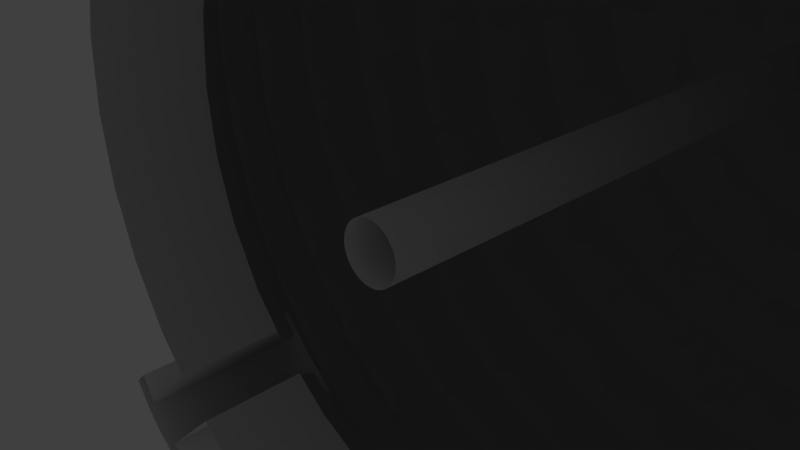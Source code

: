 # Source: end_module.blend  (saved by Blender 2.78.0; exported with 4.5.12 LTS)
import bpy
from mathutils import Matrix  # noqa: F401  (used for matrix-valued properties, if any)

bpy.ops.wm.read_factory_settings(use_empty=True)
scene = bpy.context.scene
scene.name = 'Scene'

# ---- collections
col_collection_1 = bpy.data.collections.new('Collection 1'); scene.collection.children.link(col_collection_1)
col_collection_5 = bpy.data.collections.new('Collection 5'); scene.collection.children.link(col_collection_5)

# ---- world
world_world = bpy.data.worlds.new('World'); scene.world = world_world
world_world.color = (0.05088, 0.05088, 0.05088)
world_world.use_sun_shadow = False
world_world.sun_shadow_jitter_overblur = 0.0
world_world.cycles.sampling_method = 'MANUAL'

# ---- cameras
cam_camera = bpy.data.cameras.new('Camera')
cam_camera.clip_end = 100.0
cam_camera.lens = 35.0
cam_camera.sensor_width = 32.0
cam_camera.sensor_height = 18.0
cam_camera.ortho_scale = 7.314
cam_camera.dof.focus_distance = 0.0
cam_camera.dof.aperture_fstop = 128.0

# ---- lights
light_lamp = bpy.data.lights.new('Lamp', 'POINT')
light_lamp.transmission_factor = 0.0
light_lamp.cutoff_distance = 30.0
light_lamp.energy = 100.0
light_lamp.shadow_buffer_clip_start = 1.001
light_lamp.shadow_soft_size = 0.1
light_lamp.shadow_maximum_resolution = 0.006
light_lamp.use_absolute_resolution = True

# ---- meshes
me_cylinder_001 = bpy.data.meshes.new('Cylinder.001')
me_cylinder_001.from_pydata([(0.0, 7.379, 0.5), (0.0, 1.645e-05, 0.5), (0.09755, 7.379, 0.4904), (0.09755, 1.645e-05, 0.4904), (0.1913, 7.379, 0.4619), (0.1913, 1.645e-05, 0.4619), (0.2778, 7.379, 0.4157), (0.2778, 1.645e-05, 0.4157), (0.3536, 7.379, 0.3536), (0.3536, 1.645e-05, 0.3536), (0.4157, 7.379, 0.2778), (0.4157, 1.645e-05, 0.2778), (0.4619, 7.379, 0.1913), (0.4619, 1.645e-05, 0.1913), (0.4904, 7.379, 0.09755), (0.4904, 1.645e-05, 0.09754), (0.5, 7.379, 1.131e-06), (0.5, 1.645e-05, -1.055e-06), (0.4904, 7.379, -0.09754), (0.4904, 1.645e-05, -0.09755), (0.4619, 7.379, -0.1913), (0.4619, 1.645e-05, -0.1913), (0.4157, 7.379, -0.2778), (0.4157, 1.645e-05, -0.2778), (0.3536, 7.379, -0.3536), (0.3536, 1.645e-05, -0.3536), (0.2778, 7.379, -0.4157), (0.2778, 1.645e-05, -0.4157), (0.1913, 7.379, -0.4619), (0.1913, 1.645e-05, -0.4619), (0.09755, 7.379, -0.4904), (0.09755, 1.645e-05, -0.4904), (-1.629e-07, 7.379, -0.5), (-1.629e-07, 1.645e-05, -0.5), (-0.09755, 7.379, -0.4904), (-0.09755, 1.645e-05, -0.4904), (-0.1913, 7.379, -0.4619), (-0.1913, 1.645e-05, -0.4619), (-0.2778, 7.379, -0.4157), (-0.2778, 1.645e-05, -0.4157), (-0.3536, 7.379, -0.3536), (-0.3536, 1.645e-05, -0.3536), (-0.4157, 7.379, -0.2778), (-0.4157, 1.645e-05, -0.2778), (-0.4619, 7.379, -0.1913), (-0.4619, 1.645e-05, -0.1913), (-0.4904, 7.379, -0.09754), (-0.4904, 1.645e-05, -0.09755), (-0.5, 7.379, 1.576e-06), (-0.5, 1.645e-05, -6.1e-07), (-0.4904, 7.379, 0.09755), (-0.4904, 1.645e-05, 0.09754), (-0.4619, 7.379, 0.1913), (-0.4619, 1.645e-05, 0.1913), (-0.4157, 7.379, 0.2778), (-0.4157, 1.645e-05, 0.2778), (-0.3536, 7.379, 0.3536), (-0.3536, 1.645e-05, 0.3536), (-0.2778, 7.379, 0.4157), (-0.2778, 1.645e-05, 0.4157), (-0.1913, 7.379, 0.4619), (-0.1913, 1.645e-05, 0.4619), (-0.09754, 7.379, 0.4904), (-0.09754, 1.645e-05, 0.4904), (6.236, 1.597e-05, 4.167), (6.929, 1.597e-05, 2.87), (5.619, 1.597e-05, 4.919), (7.088, 1.597e-05, 6.388), (7.412, 1.597e-05, 5.85), (7.711, 1.597e-05, 6.149), (7.387, 1.597e-05, 6.687), (7.071, 1.597e-05, 7.071), (6.687, 1.597e-05, 7.387), (6.149, 1.597e-05, 7.711), (5.85, 1.597e-05, 7.412), (6.388, 1.597e-05, 7.088), (4.919, 1.597e-05, 5.619), (4.167, 1.597e-05, 6.236), (2.87, 1.597e-05, 6.929), (1.463, 1.597e-05, 7.356), (0.0, 1.597e-05, 7.5), (-1.463, 1.597e-05, 7.356), (-2.87, 1.597e-05, 6.929), (-4.167, 1.597e-05, 6.236), (-4.919, 1.597e-05, 5.619), (-6.388, 1.597e-05, 7.088), (-5.85, 1.597e-05, 7.412), (-6.149, 1.597e-05, 7.711), (-6.687, 1.597e-05, 7.387), (-7.071, 1.597e-05, 7.071), (-7.387, 1.597e-05, 6.687), (-7.711, 1.597e-05, 6.149), (-7.412, 1.597e-05, 5.85), (-7.088, 1.597e-05, 6.388), (-5.619, 1.597e-05, 4.919), (-6.236, 1.597e-05, 4.167), (-6.929, 1.597e-05, 2.87), (-7.356, 1.597e-05, 1.463), (-7.5, 1.597e-05, 0.0), (-7.356, 1.597e-05, -1.463), (-6.929, 1.597e-05, -2.87), (-6.236, 1.597e-05, -4.167), (-5.619, 1.597e-05, -4.919), (-7.088, 1.597e-05, -6.388), (-7.412, 1.597e-05, -5.85), (-7.711, 1.597e-05, -6.149), (-7.387, 1.597e-05, -6.687), (-7.071, 1.597e-05, -7.071), (-6.687, 1.597e-05, -7.387), (-6.149, 1.597e-05, -7.711), (-5.85, 1.597e-05, -7.412), (-6.388, 1.597e-05, -7.088), (-4.919, 1.597e-05, -5.619), (-4.167, 1.597e-05, -6.236), (-2.87, 1.597e-05, -6.929), (-1.463, 1.597e-05, -7.356), (0.0, 1.597e-05, -7.5), (1.463, 1.597e-05, -7.356), (2.87, 1.597e-05, -6.929), (4.167, 1.597e-05, -6.236), (4.919, 1.597e-05, -5.619), (6.388, 1.597e-05, -7.088), (5.85, 1.597e-05, -7.412), (6.149, 1.597e-05, -7.711), (6.687, 1.597e-05, -7.387), (7.071, 1.597e-05, -7.071), (7.387, 1.597e-05, -6.687), (7.711, 1.597e-05, -6.149), (7.412, 1.597e-05, -5.85), (7.088, 1.597e-05, -6.388), (5.619, 1.597e-05, -4.919), (6.236, 1.597e-05, -4.167), (6.929, 1.597e-05, -2.87), (7.356, 1.597e-05, -1.463), (7.5, 1.597e-05, 0.0), (7.356, 1.597e-05, 1.463), (6.236, 0.6082, 4.167), (5.619, 0.6082, 4.919), (6.929, 0.6082, 2.87), (6.208, 0.727, 5.508), (6.875, 0.9333, 6.175), (7.088, 0.9333, 6.388), (7.412, 0.9333, 5.85), (7.711, 0.9333, 6.149), (7.387, 0.9333, 6.687), (7.071, 0.9333, 7.071), (6.687, 0.9333, 7.387), (6.149, 0.9333, 7.711), (5.85, 0.9333, 7.412), (6.388, 0.9333, 7.088), (6.175, 0.9333, 6.875), (5.508, 0.727, 6.208), (4.919, 0.6082, 5.619), (4.167, 0.6082, 6.236), (2.87, 0.6082, 6.929), (1.463, 0.6082, 7.356), (0.0, 0.6082, 7.5), (-1.463, 0.6082, 7.356), (-2.87, 0.6082, 6.929), (-4.167, 0.6082, 6.236), (-4.919, 0.6082, 5.619), (-5.508, 0.727, 6.208), (-6.175, 0.9333, 6.875), (-6.388, 0.9333, 7.088), (-5.85, 0.9333, 7.412), (-6.149, 0.9333, 7.711), (-6.687, 0.9333, 7.387), (-7.071, 0.9333, 7.071), (-7.387, 0.9333, 6.687), (-7.711, 0.9333, 6.149), (-7.412, 0.9333, 5.85), (-7.088, 0.9333, 6.388), (-6.875, 0.9333, 6.175), (-6.208, 0.727, 5.508), (-5.619, 0.6082, 4.919), (-6.236, 0.6082, 4.167), (-6.929, 0.6082, 2.87), (-7.356, 0.6082, 1.463), (-7.5, 0.6082, -4.575e-06), (-7.356, 0.6082, -1.463), (-6.929, 0.6082, -2.87), (-6.236, 0.6082, -4.167), (-5.619, 0.6082, -4.919), (-6.208, 0.727, -5.508), (-6.875, 0.9333, -6.175), (-7.088, 0.9333, -6.388), (-7.412, 0.9333, -5.85), (-7.711, 0.9333, -6.149), (-7.387, 0.9333, -6.687), (-7.071, 0.9333, -7.071), (-6.687, 0.9333, -7.387), (-6.149, 0.9333, -7.711), (-5.85, 0.9333, -7.412), (-6.388, 0.9333, -7.088), (-6.175, 0.9333, -6.875), (-5.508, 0.727, -6.208), (-4.919, 0.6082, -5.619), (-4.167, 0.6082, -6.236), (-2.87, 0.6082, -6.929), (-1.463, 0.6082, -7.356), (-2.349e-08, 0.6082, -7.5), (1.463, 0.6082, -7.356), (2.87, 0.6082, -6.929), (4.167, 0.6082, -6.236), (4.919, 0.6082, -5.619), (5.508, 0.727, -6.208), (6.175, 0.9333, -6.875), (6.388, 0.9333, -7.088), (5.85, 0.9333, -7.412), (6.149, 0.9333, -7.711), (6.687, 0.9333, -7.387), (7.071, 0.9333, -7.071), (7.387, 0.9333, -6.687), (7.711, 0.9333, -6.149), (7.412, 0.9333, -5.85), (7.088, 0.9333, -6.388), (6.875, 0.9333, -6.175), (6.208, 0.727, -5.508), (5.619, 0.6082, -4.919), (6.236, 0.6082, -4.167), (6.929, 0.6082, -2.87), (7.356, 0.6082, -1.463), (7.5, 0.6082, -4.869e-06), (7.356, 0.6082, 1.463), (7.088, 0.9993, 6.388), (7.412, 0.9793, 5.85), (7.711, 1.072, 6.149), (7.387, 1.092, 6.687), (7.071, 1.092, 7.071), (6.687, 1.092, 7.387), (6.149, 1.072, 7.711), (5.85, 0.9793, 7.412), (6.388, 0.9993, 7.088), (-6.388, 0.9993, 7.088), (-5.85, 0.9793, 7.412), (-6.149, 1.072, 7.711), (-6.687, 1.092, 7.387), (-7.071, 1.092, 7.071), (-7.387, 1.092, 6.687), (-7.711, 1.072, 6.149), (-7.412, 0.9793, 5.85), (-7.088, 0.9993, 6.388), (-7.088, 0.9993, -6.388), (-7.412, 0.9793, -5.85), (-7.711, 1.072, -6.149), (-7.387, 1.092, -6.687), (-7.071, 1.092, -7.071), (-6.687, 1.092, -7.387), (-6.149, 1.072, -7.711), (-5.85, 0.9793, -7.412), (-6.388, 0.9993, -7.088), (6.388, 0.9993, -7.088), (5.85, 0.9793, -7.412), (6.149, 1.072, -7.711), (6.687, 1.092, -7.387), (7.071, 1.092, -7.071), (7.387, 1.092, -6.687), (7.711, 1.072, -6.149), (7.412, 0.9793, -5.85), (7.088, 0.9993, -6.388), (5.007e-06, 3.273, 14.71), (4.53e-06, 2.522, 13.86), (2.704, 2.522, 13.59), (2.87, 3.273, 14.43), (3.338e-06, 4.053, 15.0), (2.926, 4.053, 14.71), (-2.87, 3.273, 14.43), (-2.704, 2.522, 13.59), (3.576e-06, 1.831, 12.47), (2.433, 1.831, 12.23), (5.303, 2.522, 12.8), (5.63, 3.273, 13.59), (5.007e-06, 4.833, 14.71), (2.87, 4.833, 14.43), (-2.926, 4.053, 14.71), (5.74, 4.053, 13.86), (-5.63, 3.273, 13.59), (-5.303, 2.522, 12.8), (-2.433, 1.831, 12.23), (5.007e-06, 1.224, 10.61), (2.069, 1.224, 10.4), (4.773, 1.831, 11.52), (7.699, 2.522, 11.52), (8.173, 3.273, 12.23), (4.53e-06, 5.584, 13.86), (2.704, 5.584, 13.59), (-2.87, 4.833, 14.43), (5.63, 4.833, 13.59), (-5.74, 4.053, 13.86), (8.334, 4.053, 12.47), (-8.173, 3.273, 12.23), (-7.699, 2.522, 11.52), (-4.773, 1.831, 11.52), (-2.069, 1.224, 10.4), (2.026e-06, 0.727, 8.334), (1.626, 0.727, 8.173), (4.059, 1.224, 9.799), (6.929, 1.831, 10.37), (9.799, 2.522, 9.799), (10.4, 3.273, 10.4), (3.576e-06, 6.275, 12.47), (2.433, 6.275, 12.23), (-2.704, 5.584, 13.59), (5.303, 5.584, 12.8), (-5.63, 4.833, 13.59), (8.173, 4.833, 12.23), (-8.334, 4.053, 12.47), (10.61, 4.053, 10.61), (-10.4, 3.273, 10.4), (-9.799, 2.522, 9.799), (-6.929, 1.831, 10.37), (-4.059, 1.224, 9.799), (-1.626, 0.727, 8.173), (3.189, 0.727, 7.699), (5.893, 1.224, 8.819), (8.819, 1.831, 8.819), (11.52, 2.522, 7.699), (12.23, 3.273, 8.173), (5.007e-06, 6.881, 10.61), (2.069, 6.881, 10.4), (-2.433, 6.275, 12.23), (4.773, 6.275, 11.52), (-5.303, 5.584, 12.8), (7.699, 5.584, 11.52), (-8.173, 4.833, 12.23), (10.4, 4.833, 10.4), (-10.61, 4.053, 10.61), (12.47, 4.053, 8.334), (-12.23, 3.273, 8.173), (-11.52, 2.522, 7.699), (-8.819, 1.831, 8.819), (-5.893, 1.224, 8.819), (-3.189, 0.727, 7.699), (4.63, 0.727, 6.929), (7.5, 1.224, 7.5), (10.37, 1.831, 6.929), (12.8, 2.522, 5.303), (13.59, 3.273, 5.63), (1.192e-06, 7.379, 8.334), (1.626, 7.379, 8.173), (-2.069, 6.881, 10.4), (4.059, 6.881, 9.799), (-4.773, 6.275, 11.52), (6.929, 6.275, 10.37), (-7.699, 5.584, 11.52), (9.799, 5.584, 9.799), (-10.4, 4.833, 10.4), (12.23, 4.833, 8.173), (-12.47, 4.053, 8.334), (13.86, 4.053, 5.74), (-13.59, 3.273, 5.63), (-12.8, 2.522, 5.303), (-10.37, 1.831, 6.929), (-7.5, 1.224, 7.5), (-4.63, 0.727, 6.929), (8.819, 1.224, 5.893), (11.52, 1.831, 4.773), (13.59, 2.522, 2.704), (14.43, 3.273, 2.87), (1.669e-06, 7.748, 5.74), (1.12, 7.748, 5.63), (-1.626, 7.379, 8.173), (3.189, 7.379, 7.699), (-4.059, 6.881, 9.799), (5.893, 6.881, 8.819), (-6.929, 6.275, 10.37), (8.819, 6.275, 8.819), (-9.799, 5.584, 9.799), (11.52, 5.584, 7.699), (-12.23, 4.833, 8.173), (13.59, 4.833, 5.63), (-13.86, 4.053, 5.74), (14.71, 4.053, 2.926), (-14.43, 3.273, 2.87), (-13.59, 2.522, 2.704), (-11.52, 1.831, 4.773), (-8.819, 1.224, 5.893), (6.929, 0.727, 4.63), (9.799, 1.224, 4.059), (12.23, 1.831, 2.433), (13.86, 2.522, -6.067e-06), (14.71, 3.273, -5.705e-06), (6.463e-06, 8.04, 0.5056), (0.09865, 8.04, 0.4959), (-1.12, 7.748, 5.63), (2.197, 7.748, 5.303), (-3.189, 7.379, 7.699), (4.63, 7.379, 6.929), (-5.893, 6.881, 8.819), (7.5, 6.881, 7.5), (-8.819, 6.275, 8.819), (10.37, 6.275, 6.929), (-11.52, 5.584, 7.699), (12.8, 5.584, 5.303), (-13.59, 4.833, 5.63), (14.43, 4.833, 2.87), (-14.71, 4.053, 2.926), (15.0, 4.053, -4.862e-06), (-14.71, 3.273, -1.176e-06), (-13.86, 2.522, -1.775e-06), (-12.23, 1.831, 2.433), (-9.799, 1.224, 4.059), (-6.929, 0.727, 4.63), (7.699, 0.727, 3.189), (10.4, 1.224, 2.069), (12.47, 1.831, -5.465e-06), (13.59, 2.522, -2.704), (14.43, 3.273, -2.87), (-0.09864, 8.04, 0.4959), (0.1935, 8.04, 0.4671), (-2.197, 7.748, 5.303), (3.189, 7.748, 4.773), (-4.63, 7.379, 6.929), (5.893, 7.379, 5.893), (-7.5, 6.881, 7.5), (8.819, 6.881, 5.893), (-10.37, 6.275, 6.929), (11.52, 6.275, 4.773), (-12.8, 5.584, 5.303), (13.59, 5.584, 2.704), (-14.43, 4.833, 2.87), (14.71, 4.833, -4.973e-06), (-15.0, 4.053, -2.955e-06), (14.71, 4.053, -2.926), (-14.43, 3.273, -2.87), (-13.59, 2.522, -2.704), (-12.47, 1.831, -2.842e-06), (-10.4, 1.224, 2.069), (-7.699, 0.727, 3.189), (8.173, 0.727, 1.626), (10.61, 1.224, -6.28e-06), (12.23, 1.831, -2.433), (12.8, 2.522, -5.303), (13.59, 3.273, -5.63), (-0.1935, 8.04, 0.4671), (0.2809, 8.04, 0.4204), (-3.189, 7.748, 4.773), (4.059, 7.748, 4.059), (-5.893, 7.379, 5.893), (6.929, 7.379, 4.63), (-8.819, 6.881, 5.893), (9.799, 6.881, 4.059), (-11.52, 6.275, 4.773), (12.23, 6.275, 2.433), (-13.59, 5.584, 2.704), (13.86, 5.584, -5.565e-06), (-14.71, 4.833, -9.197e-07), (14.43, 4.833, -2.87), (-14.71, 4.053, -2.926), (13.86, 4.053, -5.74), (-13.59, 3.273, -5.63), (-12.8, 2.522, -5.303), (-12.23, 1.831, -2.433), (-10.61, 1.224, -2.226e-06), (-8.173, 0.727, 1.626), (8.334, 0.727, -4.811e-06), (10.4, 1.224, -2.069), (11.52, 1.831, -4.773), (11.52, 2.522, -7.699), (12.23, 3.273, -8.173), (-0.2809, 8.04, 0.4204), (0.3575, 8.04, 0.3575), (-4.059, 7.748, 4.059), (4.773, 7.748, 3.189), (-6.929, 7.379, 4.63), (7.699, 7.379, 3.189), (-9.799, 6.881, 4.059), (10.4, 6.881, 2.069), (-12.23, 6.275, 2.433), (12.47, 6.275, -4.736e-06), (-13.86, 5.584, -1.274e-06), (13.59, 5.584, -2.704), (-14.43, 4.833, -2.87), (13.59, 4.833, -5.63), (-13.86, 4.053, -5.74), (12.47, 4.053, -8.334), (-12.23, 3.273, -8.173), (-11.52, 2.522, -7.699), (-11.52, 1.831, -4.773), (-10.4, 1.224, -2.069), (-8.334, 0.727, -4.096e-06), (8.173, 0.727, -1.626), (9.799, 1.224, -4.059), (10.37, 1.831, -6.929), (9.799, 2.522, -9.799), (10.4, 3.273, -10.4), (-0.3575, 8.04, 0.3575), (0.4204, 8.04, 0.2809), (-4.773, 7.748, 3.189), (5.303, 7.748, 2.197), (-7.699, 7.379, 3.189), (8.173, 7.379, 1.626), (-10.4, 6.881, 2.069), (10.61, 6.881, -5.352e-06), (-12.47, 6.275, -2.114e-06), (12.23, 6.275, -2.433), (-13.59, 5.584, -2.704), (12.8, 5.584, -5.303), (-13.59, 4.833, -5.63), (12.23, 4.833, -8.173), (-12.47, 4.053, -8.334), (10.61, 4.053, -10.61), (-10.4, 3.273, -10.4), (-9.799, 2.522, -9.799), (-10.37, 1.831, -6.929), (-9.799, 1.224, -4.059), (-8.173, 0.727, -1.626), (7.699, 0.727, -3.189), (8.819, 1.224, -5.893), (8.819, 1.831, -8.819), (7.699, 2.522, -11.52), (8.173, 3.273, -12.23), (-0.4204, 8.04, 0.2809), (0.4671, 8.04, 0.1935), (-5.303, 7.748, 2.197), (5.63, 7.748, 1.12), (-8.173, 7.379, 1.626), (8.334, 7.379, -3.959e-06), (-10.61, 6.881, -1.299e-06), (10.4, 6.881, -2.069), (-12.23, 6.275, -2.433), (11.52, 6.275, -4.773), (-12.8, 5.584, -5.303), (11.52, 5.584, -7.699), (-12.23, 4.833, -8.173), (10.4, 4.833, -10.4), (-10.61, 4.053, -10.61), (8.334, 4.053, -12.47), (-8.173, 3.273, -12.23), (-7.699, 2.522, -11.52), (-8.819, 1.831, -8.819), (-8.819, 1.224, -5.893), (-7.699, 0.727, -3.189), (6.929, 0.727, -4.63), (7.5, 1.224, -7.5), (6.929, 1.831, -10.37), (5.303, 2.522, -12.8), (5.63, 3.273, -13.59), (-0.4671, 8.04, 0.1935), (0.4959, 8.04, 0.09864), (-5.63, 7.748, 1.12), (5.74, 7.748, -4.376e-06), (-8.334, 7.379, -3.602e-06), (8.173, 7.379, -1.626), (-10.4, 6.881, -2.069), (9.799, 6.881, -4.059), (-11.52, 6.275, -4.773), (10.37, 6.275, -6.929), (-11.52, 5.584, -7.699), (9.799, 5.584, -9.799), (-10.4, 4.833, -10.4), (8.173, 4.833, -12.23), (-8.334, 4.053, -12.47), (5.74, 4.053, -13.86), (-5.63, 3.273, -13.59), (-5.303, 2.522, -12.8), (-6.929, 1.831, -10.37), (-7.5, 1.224, -7.5), (-6.929, 0.727, -4.63), (5.893, 1.224, -8.819), (4.773, 1.831, -11.52), (2.704, 2.522, -13.59), (2.87, 3.273, -14.43), (-0.4959, 8.04, 0.09864), (0.5056, 8.04, -3.972e-06), (-5.74, 7.748, -3.303e-06), (5.63, 7.748, -1.12), (-8.173, 7.379, -1.626), (7.699, 7.379, -3.189), (-9.799, 6.881, -4.059), (8.819, 6.881, -5.893), (-10.37, 6.275, -6.929), (8.819, 6.275, -8.819), (-9.799, 5.584, -9.799), (7.699, 5.584, -11.52), (-8.173, 4.833, -12.23), (5.63, 4.833, -13.59), (-5.74, 4.053, -13.86), (2.926, 4.053, -14.71), (-2.87, 3.273, -14.43), (-2.704, 2.522, -13.59), (-4.773, 1.831, -11.52), (-5.893, 1.224, -8.819), (4.63, 0.727, -6.929), (4.059, 1.224, -9.799), (2.433, 1.831, -12.23), (-2.384e-06, 2.522, -13.86), (-1.669e-06, 3.273, -14.71), (-0.5056, 8.04, -4.786e-06), (0.4959, 8.04, -0.09865), (-5.63, 7.748, -1.12), (5.303, 7.748, -2.197), (-7.699, 7.379, -3.189), (6.929, 7.379, -4.63), (-8.819, 6.881, -5.893), (7.5, 6.881, -7.5), (-8.819, 6.275, -8.819), (6.929, 6.275, -10.37), (-7.699, 5.584, -11.52), (5.303, 5.584, -12.8), (-5.63, 4.833, -13.59), (2.87, 4.833, -14.43), (-2.926, 4.053, -14.71), (-4.77e-07, 4.053, -15.0), (-2.433, 1.831, -12.23), (-4.059, 1.224, -9.799), (-4.63, 0.727, -6.929), (3.189, 0.727, -7.699), (2.069, 1.224, -10.4), (-1.192e-06, 1.831, -12.47), (-0.4959, 8.04, -0.09865), (0.4671, 8.04, -0.1935), (-5.303, 7.748, -2.197), (4.773, 7.748, -3.189), (-6.929, 7.379, -4.63), (5.893, 7.379, -5.893), (-7.5, 6.881, -7.5), (5.893, 6.881, -8.819), (-6.929, 6.275, -10.37), (4.773, 6.275, -11.52), (-5.303, 5.584, -12.8), (2.704, 5.584, -13.59), (-2.87, 4.833, -14.43), (-9.538e-07, 4.833, -14.71), (-2.069, 1.224, -10.4), (-3.189, 0.727, -7.699), (1.626, 0.727, -8.173), (-1.669e-06, 1.224, -10.61), (-2.704, 7.976, -1.12), (0.4204, 8.04, -0.2809), (-4.773, 7.748, -3.189), (4.059, 7.748, -4.059), (-5.893, 7.379, -5.893), (4.63, 7.379, -6.929), (-5.893, 6.881, -8.819), (4.059, 6.881, -9.799), (-4.773, 6.275, -11.52), (2.433, 6.275, -12.23), (-2.704, 5.584, -13.59), (-2.384e-06, 5.584, -13.86), (-1.626, 0.727, -8.173), (-2.386e-07, 0.727, -8.334), (-0.4204, 8.04, -0.2809), (0.3575, 8.04, -0.3575), (-4.059, 7.748, -4.059), (3.189, 7.748, -4.773), (-4.63, 7.379, -6.929), (3.189, 7.379, -7.699), (-4.059, 6.881, -9.799), (2.069, 6.881, -10.4), (-2.433, 6.275, -12.23), (-1.192e-06, 6.275, -12.47), (-0.3575, 8.04, -0.3575), (0.2809, 8.04, -0.4204), (-3.189, 7.748, -4.773), (2.197, 7.748, -5.303), (-3.189, 7.379, -7.699), (1.626, 7.379, -8.173), (-2.069, 6.881, -10.4), (-1.669e-06, 6.881, -10.61), (-1.626, 7.976, -2.433), (0.1935, 8.04, -0.4671), (-2.197, 7.748, -5.303), (1.12, 7.748, -5.63), (-1.626, 7.379, -8.173), (-3.578e-07, 7.379, -8.334), (-0.1935, 8.04, -0.4671), (0.09865, 8.04, -0.4959), (-1.12, 7.748, -5.63), (-5.962e-07, 7.748, -5.74), (-0.09864, 8.04, -0.4959), (1.313e-06, 8.04, -0.5056), (0.5709, 7.976, 2.87), (4.171e-07, 7.976, 2.926), (-0.5709, 7.976, 2.87), (1.12, 7.976, 2.704), (-1.12, 7.976, 2.704), (1.626, 7.976, 2.433), (-1.626, 7.976, 2.433), (2.069, 7.976, 2.069), (-2.069, 7.976, 2.069), (2.433, 7.976, 1.626), (-2.433, 7.976, 1.626), (2.704, 7.976, 1.12), (-2.704, 7.976, 1.12), (2.87, 7.976, 0.5709), (-2.87, 7.976, 0.5709), (2.926, 7.976, -3.981e-06), (-2.926, 7.976, -4.279e-06), (2.87, 7.976, -0.5709), (-2.87, 7.976, -0.5709), (2.704, 7.976, -1.12), (2.433, 7.976, -1.626), (-0.4671, 8.04, -0.1935), (-2.433, 7.976, -1.626), (2.069, 7.976, -2.069), (-2.069, 7.976, -2.069), (1.626, 7.976, -2.433), (1.12, 7.976, -2.704), (-0.2809, 8.04, -0.4204), (-1.12, 7.976, -2.704), (0.5709, 7.976, -2.87), (2.979e-07, 7.976, -2.926), (-0.5709, 7.976, -2.87)], [], [(0, 1, 3, 2), (2, 3, 5, 4), (4, 5, 7, 6), (6, 7, 9, 8), (8, 9, 11, 10), (10, 11, 13, 12), (12, 13, 15, 14), (14, 15, 17, 16), (16, 17, 19, 18), (18, 19, 21, 20), (20, 21, 23, 22), (22, 23, 25, 24), (24, 25, 27, 26), (26, 27, 29, 28), (28, 29, 31, 30), (30, 31, 33, 32), (32, 33, 35, 34), (34, 35, 37, 36), (36, 37, 39, 38), (38, 39, 41, 40), (40, 41, 43, 42), (42, 43, 45, 44), (44, 45, 47, 46), (46, 47, 49, 48), (48, 49, 51, 50), (50, 51, 53, 52), (52, 53, 55, 54), (54, 55, 57, 56), (56, 57, 59, 58), (58, 59, 61, 60), (60, 61, 63, 62), (62, 63, 1, 0), (0, 382, 408, 62), (137, 66, 64, 136), (136, 64, 65, 138), (138, 65, 135, 223), (66, 137, 139, 140, 141, 67), (67, 141, 142, 68), (68, 142, 143, 69), (144, 70, 69, 143), (145, 71, 70, 144), (145, 146, 72, 71), (146, 147, 73, 72), (74, 73, 147, 148), (75, 74, 148, 149), (76, 75, 149, 150, 151, 152), (153, 77, 76, 152), (154, 78, 77, 153), (155, 79, 78, 154), (156, 80, 79, 155), (157, 81, 80, 156), (158, 82, 81, 157), (159, 83, 82, 158), (160, 84, 83, 159), (84, 160, 161, 162, 163, 85), (85, 163, 164, 86), (86, 164, 165, 87), (166, 88, 87, 165), (167, 89, 88, 166), (167, 168, 90, 89), (168, 169, 91, 90), (92, 91, 169, 170), (93, 92, 170, 171), (94, 93, 171, 172, 173, 174), (175, 95, 94, 174), (176, 96, 95, 175), (177, 97, 96, 176), (178, 98, 97, 177), (179, 99, 98, 178), (180, 100, 99, 179), (181, 101, 100, 180), (182, 102, 101, 181), (102, 182, 183, 184, 185, 103), (103, 185, 186, 104), (104, 186, 187, 105), (188, 106, 105, 187), (189, 107, 106, 188), (189, 190, 108, 107), (190, 191, 109, 108), (110, 109, 191, 192), (111, 110, 192, 193), (112, 111, 193, 194, 195, 196), (197, 113, 112, 196), (198, 114, 113, 197), (199, 115, 114, 198), (200, 116, 115, 199), (201, 117, 116, 200), (202, 118, 117, 201), (203, 119, 118, 202), (204, 120, 119, 203), (120, 204, 205, 206, 207, 121), (121, 207, 208, 122), (122, 208, 209, 123), (210, 124, 123, 209), (211, 125, 124, 210), (211, 212, 126, 125), (212, 213, 127, 126), (128, 127, 213, 214), (129, 128, 214, 215), (130, 129, 215, 216, 217, 218), (219, 131, 130, 218), (220, 132, 131, 219), (221, 133, 132, 220), (222, 134, 133, 221), (223, 135, 134, 222), (224, 141, 140), (225, 142, 141, 224), (226, 143, 142, 225), (227, 144, 143, 226), (228, 145, 144, 227), (229, 146, 145, 228), (230, 147, 146, 229), (231, 148, 147, 230), (232, 149, 148, 231), (150, 149, 232), (233, 163, 162), (234, 164, 163, 233), (235, 165, 164, 234), (236, 166, 165, 235), (237, 167, 166, 236), (238, 168, 167, 237), (239, 169, 168, 238), (240, 170, 169, 239), (241, 171, 170, 240), (172, 171, 241), (242, 185, 184), (243, 186, 185, 242), (244, 187, 186, 243), (245, 188, 187, 244), (246, 189, 188, 245), (247, 190, 189, 246), (248, 191, 190, 247), (249, 192, 191, 248), (250, 193, 192, 249), (194, 193, 250), (251, 207, 206), (252, 208, 207, 251), (253, 209, 208, 252), (254, 210, 209, 253), (255, 211, 210, 254), (256, 212, 211, 255), (257, 213, 212, 256), (258, 214, 213, 257), (259, 215, 214, 258), (216, 215, 259), (260, 261, 262, 263), (264, 260, 263, 265), (266, 267, 261, 260), (261, 268, 269, 262), (263, 262, 270, 271), (272, 264, 265, 273), (274, 266, 260, 264), (265, 263, 271, 275), (276, 277, 267, 266), (267, 278, 268, 261), (268, 279, 280, 269), (262, 269, 281, 270), (271, 270, 282, 283), (284, 272, 273, 285), (286, 274, 264, 272), (273, 265, 275, 287), (288, 276, 266, 274), (275, 271, 283, 289), (290, 291, 277, 276), (277, 292, 278, 267), (278, 293, 279, 268), (279, 294, 295, 280), (269, 280, 296, 281), (270, 281, 297, 282), (283, 282, 298, 299), (300, 284, 285, 301), (302, 286, 272, 284), (285, 273, 287, 303), (304, 288, 274, 286), (287, 275, 289, 305), (306, 290, 276, 288), (289, 283, 299, 307), (308, 309, 291, 290), (291, 310, 292, 277), (292, 311, 293, 278), (293, 312, 294, 279), (294, 156, 155, 295), (280, 295, 313, 296), (281, 296, 314, 297), (282, 297, 315, 298), (299, 298, 316, 317), (318, 300, 301, 319), (320, 302, 284, 300), (301, 285, 303, 321), (322, 304, 286, 302), (303, 287, 305, 323), (324, 306, 288, 304), (305, 289, 307, 325), (326, 308, 290, 306), (307, 299, 317, 327), (328, 329, 309, 308), (309, 330, 310, 291), (310, 331, 311, 292), (311, 332, 312, 293), (312, 157, 156, 294), (295, 155, 154, 313), (296, 313, 333, 314), (297, 314, 334, 315), (298, 315, 335, 316), (317, 316, 336, 337), (338, 318, 319, 339), (340, 320, 300, 318), (319, 301, 321, 341), (342, 322, 302, 320), (321, 303, 323, 343), (344, 324, 304, 322), (323, 305, 325, 345), (346, 326, 306, 324), (325, 307, 327, 347), (348, 328, 308, 326), (327, 317, 337, 349), (350, 351, 329, 328), (329, 352, 330, 309), (330, 353, 331, 310), (331, 354, 332, 311), (332, 158, 157, 312), (313, 154, 153, 333), (314, 333, 151, 150, 232, 231, 230, 229, 228, 334), (315, 334, 355, 335), (316, 335, 356, 336), (337, 336, 357, 358), (359, 338, 339, 360), (361, 340, 318, 338), (339, 319, 341, 362), (363, 342, 320, 340), (341, 321, 343, 364), (365, 344, 322, 342), (343, 323, 345, 366), (367, 346, 324, 344), (345, 325, 347, 368), (369, 348, 326, 346), (347, 327, 349, 370), (371, 350, 328, 348), (349, 337, 358, 372), (373, 374, 351, 350), (351, 375, 352, 329), (352, 376, 353, 330), (353, 237, 236, 235, 234, 233, 162, 161, 354, 331), (354, 159, 158, 332), (334, 228, 227, 226, 225, 224, 140, 139, 377, 355), (335, 355, 378, 356), (336, 356, 379, 357), (358, 357, 380, 381), (673, 359, 360, 672), (384, 361, 338, 359), (360, 339, 362, 385), (386, 363, 340, 361), (362, 341, 364, 387), (388, 365, 342, 363), (364, 343, 366, 389), (390, 367, 344, 365), (366, 345, 368, 391), (392, 369, 346, 367), (368, 347, 370, 393), (394, 371, 348, 369), (370, 349, 372, 395), (396, 373, 350, 371), (372, 358, 381, 397), (398, 399, 374, 373), (374, 400, 375, 351), (375, 401, 376, 352), (376, 402, 173, 172, 241, 240, 239, 238, 237, 353), (159, 354, 161, 160), (136, 377, 139, 137), (355, 377, 403, 378), (356, 378, 404, 379), (357, 379, 405, 380), (381, 380, 406, 407), (674, 384, 359, 673), (672, 360, 385, 675), (410, 386, 361, 384), (385, 362, 387, 411), (412, 388, 363, 386), (387, 364, 389, 413), (414, 390, 365, 388), (389, 366, 391, 415), (416, 392, 367, 390), (391, 368, 393, 417), (418, 394, 369, 392), (393, 370, 395, 419), (420, 396, 371, 394), (395, 372, 397, 421), (422, 398, 373, 396), (397, 381, 407, 423), (424, 425, 399, 398), (399, 426, 400, 374), (400, 427, 401, 375), (401, 428, 402, 376), (402, 175, 174, 173), (377, 136, 138, 403), (378, 403, 429, 404), (379, 404, 430, 405), (380, 405, 431, 406), (407, 406, 432, 433), (676, 410, 384, 674), (675, 385, 411, 677), (436, 412, 386, 410), (411, 387, 413, 437), (438, 414, 388, 412), (413, 389, 415, 439), (440, 416, 390, 414), (415, 391, 417, 441), (442, 418, 392, 416), (417, 393, 419, 443), (444, 420, 394, 418), (419, 395, 421, 445), (446, 422, 396, 420), (421, 397, 423, 447), (448, 424, 398, 422), (423, 407, 433, 449), (450, 451, 425, 424), (425, 452, 426, 399), (426, 453, 427, 400), (427, 454, 428, 401), (428, 176, 175, 402), (403, 138, 223, 429), (404, 429, 455, 430), (405, 430, 456, 431), (406, 431, 457, 432), (433, 432, 458, 459), (678, 436, 410, 676), (677, 411, 437, 679), (462, 438, 412, 436), (437, 413, 439, 463), (464, 440, 414, 438), (439, 415, 441, 465), (466, 442, 416, 440), (441, 417, 443, 467), (468, 444, 418, 442), (443, 419, 445, 469), (470, 446, 420, 444), (445, 421, 447, 471), (472, 448, 422, 446), (447, 423, 449, 473), (474, 450, 424, 448), (449, 433, 459, 475), (476, 477, 451, 450), (451, 478, 452, 425), (452, 479, 453, 426), (453, 480, 454, 427), (454, 177, 176, 428), (429, 223, 222, 455), (430, 455, 481, 456), (431, 456, 482, 457), (432, 457, 483, 458), (459, 458, 484, 485), (680, 462, 436, 678), (679, 437, 463, 681), (488, 464, 438, 462), (463, 439, 465, 489), (490, 466, 440, 464), (465, 441, 467, 491), (492, 468, 442, 466), (467, 443, 469, 493), (494, 470, 444, 468), (469, 445, 471, 495), (496, 472, 446, 470), (471, 447, 473, 497), (498, 474, 448, 472), (473, 449, 475, 499), (500, 476, 450, 474), (475, 459, 485, 501), (502, 503, 477, 476), (477, 504, 478, 451), (478, 505, 479, 452), (479, 506, 480, 453), (480, 178, 177, 454), (455, 222, 221, 481), (456, 481, 507, 482), (457, 482, 508, 483), (458, 483, 509, 484), (485, 484, 510, 511), (682, 488, 462, 680), (681, 463, 489, 683), (514, 490, 464, 488), (489, 465, 491, 515), (516, 492, 466, 490), (491, 467, 493, 517), (518, 494, 468, 492), (493, 469, 495, 519), (520, 496, 470, 494), (495, 471, 497, 521), (522, 498, 472, 496), (497, 473, 499, 523), (524, 500, 474, 498), (499, 475, 501, 525), (526, 502, 476, 500), (501, 485, 511, 527), (528, 529, 503, 502), (503, 530, 504, 477), (504, 531, 505, 478), (505, 532, 506, 479), (506, 179, 178, 480), (481, 221, 220, 507), (482, 507, 533, 508), (483, 508, 534, 509), (484, 509, 535, 510), (511, 510, 536, 537), (684, 514, 488, 682), (683, 489, 515, 685), (540, 516, 490, 514), (515, 491, 517, 541), (542, 518, 492, 516), (517, 493, 519, 543), (544, 520, 494, 518), (519, 495, 521, 545), (546, 522, 496, 520), (521, 497, 523, 547), (548, 524, 498, 522), (523, 499, 525, 549), (550, 526, 500, 524), (525, 501, 527, 551), (552, 528, 502, 526), (527, 511, 537, 553), (554, 555, 529, 528), (529, 556, 530, 503), (530, 557, 531, 504), (531, 558, 532, 505), (532, 180, 179, 506), (507, 220, 219, 533), (508, 533, 217, 216, 259, 258, 257, 256, 255, 534), (509, 534, 559, 535), (510, 535, 560, 536), (537, 536, 561, 562), (686, 540, 514, 684), (685, 515, 541, 687), (565, 542, 516, 540), (541, 517, 543, 566), (567, 544, 518, 542), (543, 519, 545, 568), (569, 546, 520, 544), (545, 521, 547, 570), (571, 548, 522, 546), (547, 523, 549, 572), (573, 550, 524, 548), (549, 525, 551, 574), (575, 552, 526, 550), (551, 527, 553, 576), (577, 554, 528, 552), (553, 537, 562, 578), (579, 580, 555, 554), (555, 581, 556, 529), (556, 582, 557, 530), (557, 246, 245, 244, 243, 242, 184, 183, 558, 531), (558, 181, 180, 532), (534, 255, 254, 253, 252, 251, 206, 205, 583, 559), (535, 559, 584, 560), (536, 560, 585, 561), (562, 561, 586, 587), (688, 565, 540, 686), (687, 541, 566, 689), (590, 567, 542, 565), (566, 543, 568, 591), (592, 569, 544, 567), (568, 545, 570, 593), (594, 571, 546, 569), (570, 547, 572, 595), (596, 573, 548, 571), (572, 549, 574, 597), (598, 575, 550, 573), (574, 551, 576, 599), (600, 577, 552, 575), (576, 553, 578, 601), (602, 579, 554, 577), (578, 562, 587, 603), (587, 586, 580, 579), (580, 604, 581, 555), (581, 605, 582, 556), (582, 606, 195, 194, 250, 249, 248, 247, 246, 557), (181, 558, 183, 182), (203, 583, 205, 204), (559, 583, 607, 584), (560, 584, 608, 585), (561, 585, 609, 586), (690, 590, 565, 688), (689, 566, 591, 691), (612, 592, 567, 590), (591, 568, 593, 613), (614, 594, 569, 592), (593, 570, 595, 615), (616, 596, 571, 594), (595, 572, 597, 617), (618, 598, 573, 596), (597, 574, 599, 619), (620, 600, 575, 598), (599, 576, 601, 621), (622, 602, 577, 600), (601, 578, 603, 623), (603, 587, 579, 602), (586, 609, 604, 580), (604, 624, 605, 581), (605, 625, 606, 582), (606, 197, 196, 195), (583, 203, 202, 607), (584, 607, 626, 608), (585, 608, 627, 609), (628, 612, 590, 690), (691, 591, 613, 692), (630, 614, 592, 612), (613, 593, 615, 631), (632, 616, 594, 614), (615, 595, 617, 633), (634, 618, 596, 616), (617, 597, 619, 635), (636, 620, 598, 618), (619, 599, 621, 637), (638, 622, 600, 620), (621, 601, 623, 639), (623, 603, 602, 622), (609, 627, 624, 604), (624, 640, 625, 605), (625, 198, 197, 606), (607, 202, 201, 626), (608, 626, 641, 627), (694, 630, 612, 628), (692, 613, 631, 695), (644, 632, 614, 630), (631, 615, 633, 645), (646, 634, 616, 632), (633, 617, 635, 647), (648, 636, 618, 634), (635, 619, 637, 649), (650, 638, 620, 636), (637, 621, 639, 651), (639, 623, 622, 638), (627, 641, 640, 624), (640, 199, 198, 625), (200, 641, 626, 201), (696, 644, 630, 694), (695, 631, 645, 697), (654, 646, 632, 644), (645, 633, 647, 655), (656, 648, 634, 646), (647, 635, 649, 657), (658, 650, 636, 648), (649, 637, 651, 659), (651, 639, 638, 650), (199, 640, 641, 200), (660, 654, 644, 696), (697, 645, 655, 698), (662, 656, 646, 654), (655, 647, 657, 663), (664, 658, 648, 656), (657, 649, 659, 665), (659, 651, 650, 658), (700, 662, 654, 660), (698, 655, 663, 701), (668, 664, 656, 662), (663, 657, 665, 669), (665, 659, 658, 664), (703, 668, 662, 700), (701, 663, 669, 702), (669, 665, 664, 668), (702, 669, 668, 703), (333, 153, 152, 151), (533, 219, 218, 217), (383, 382, 673, 672), (382, 408, 674, 673), (409, 383, 672, 675), (408, 434, 676, 674), (435, 409, 675, 677), (434, 460, 678, 676), (461, 435, 677, 679), (460, 486, 680, 678), (487, 461, 679, 681), (486, 512, 682, 680), (513, 487, 681, 683), (512, 538, 684, 682), (539, 513, 683, 685), (538, 563, 686, 684), (564, 539, 685, 687), (563, 588, 688, 686), (589, 564, 687, 689), (588, 610, 690, 688), (611, 589, 689, 691), (629, 611, 691, 692), (610, 693, 628, 690), (693, 642, 694, 628), (643, 629, 692, 695), (642, 652, 696, 694), (653, 643, 695, 697), (661, 653, 697, 698), (652, 699, 660, 696), (699, 666, 700, 660), (667, 661, 698, 701), (671, 667, 701, 702), (666, 670, 703, 700), (670, 671, 702, 703), (62, 408, 434, 60), (60, 434, 460, 58), (58, 460, 486, 56), (56, 486, 512, 54), (54, 512, 538, 52), (52, 538, 563, 50), (50, 563, 588, 48), (48, 588, 610, 46), (46, 610, 693, 44), (44, 693, 642, 42), (42, 642, 652, 40), (40, 652, 699, 38), (38, 699, 666, 36), (36, 666, 670, 34), (34, 670, 671, 32), (32, 671, 667, 30), (30, 667, 661, 28), (28, 661, 653, 26), (26, 653, 643, 24), (24, 643, 629, 22), (22, 629, 611, 20), (20, 611, 589, 18), (18, 589, 564, 16), (16, 564, 539, 14), (14, 539, 513, 12), (12, 513, 487, 10), (10, 487, 461, 8), (8, 461, 435, 6), (6, 435, 409, 4), (4, 409, 383, 2), (2, 383, 382, 0)])
me_cylinder_001.use_remesh_preserve_volume = False
me_cylinder_001.use_remesh_preserve_attributes = False
me_cylinder_001.use_mirror_vertex_groups = False
me_cylinder_001.update()

# ---- objects
ob_lamp = bpy.data.objects.new('Lamp', light_lamp)
ob_camera = bpy.data.objects.new('Camera', cam_camera)
ob_end_module = bpy.data.objects.new('End Module', me_cylinder_001)

# ---- transforms, parenting, visibility, modifiers, constraints
ob_lamp.location = (20.81, 14.75, 9.966)
ob_lamp.rotation_euler = (0.6503, 0.05522, 1.866)
ob_lamp.lock_rotations_4d = False
ob_lamp.empty_display_type = 'ARROWS'
ob_lamp.color = (0.0, 0.0, 0.0, 0.0)
ob_lamp.lineart.crease_threshold = 0.0
ob_camera.location = (7.481, -6.508, 5.344)
ob_camera.rotation_euler = (1.109, 0.0, 0.8149)
ob_camera.lock_rotations_4d = False
ob_camera.empty_display_type = 'ARROWS'
ob_camera.color = (0.0, 0.0, 0.0, 0.0)
ob_camera.display_type = 'WIRE'
ob_camera.lineart.crease_threshold = 0.0
ob_end_module.location = (0.0, 0.0, 0.0)
ob_end_module.scale = (1.0, 3.75, 1.0)
ob_end_module.lineart.crease_threshold = 0.0

# ---- collection membership
col_collection_1.objects.link(ob_lamp)
col_collection_1.objects.link(ob_camera)
col_collection_5.objects.link(ob_end_module)

# ---- scene / render settings (as saved in the file)
scene.camera = ob_camera
scene.frame_start = 1; scene.frame_end = 250; scene.frame_set(1)
scene.render.engine = 'BLENDER_EEVEE_NEXT'
scene.render.resolution_percentage = 50
scene.render.dither_intensity = 0.0
scene.cycles.use_denoising = False
scene.cycles.samples = 128
scene.cycles.sampling_pattern = 'TABULATED_SOBOL'
scene.cycles.light_sampling_threshold = 0.0
scene.cycles.use_adaptive_sampling = False
scene.cycles.use_light_tree = False
scene.cycles.blur_glossy = 0.0
scene.cycles.sample_clamp_indirect = 0.0
scene.view_settings.view_transform = 'Standard'
bpy.context.view_layer.update()
